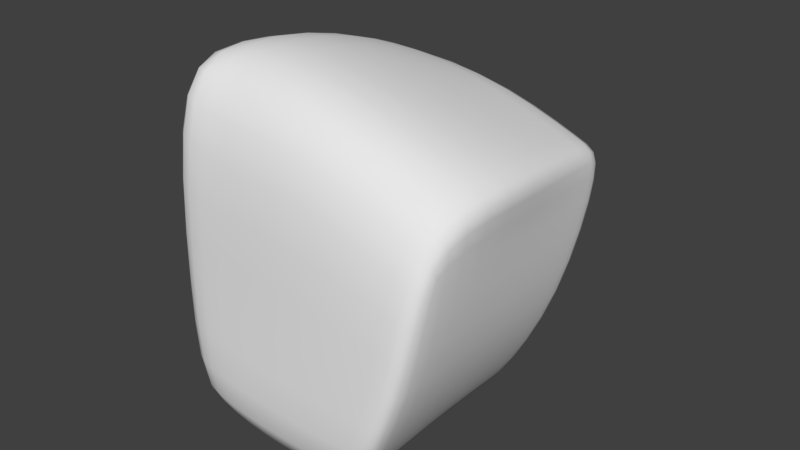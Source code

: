 # Source: Robot_02.blend  (saved by Blender 2.79.0; exported with 4.5.12 LTS)
import bpy
from mathutils import Matrix  # noqa: F401  (used for matrix-valued properties, if any)

bpy.ops.wm.read_factory_settings(use_empty=True)
scene = bpy.context.scene
scene.name = 'Scene'

# ---- collections
col_collection_1 = bpy.data.collections.new('Collection 1'); scene.collection.children.link(col_collection_1)

# ---- world
world_world = bpy.data.worlds.new('World'); scene.world = world_world
world_world.color = (0.05088, 0.05088, 0.05088)
world_world.use_sun_shadow = False
world_world.sun_shadow_jitter_overblur = 0.0
world_world.cycles.sampling_method = 'MANUAL'

# ---- meshes
me_cube_001 = bpy.data.meshes.new('Cube.001')
me_cube_001.from_pydata([(-0.5326, -0.6117, -0.9262), (-0.6538, -0.5767, 1.274), (-0.5326, 0.601, -0.9077), (-0.6538, 0.9436, 0.5085), (0.4843, -0.613, -0.9452), (0.8471, -0.5123, 0.4552), (0.4843, 0.5966, -0.9262), (0.8471, 0.9447, 0.4364), (-0.7119, -0.5655, -0.2797), (-0.7119, 0.7609, -0.2785), (0.7847, 0.7414, -0.3596), (0.7847, -0.5711, -0.3629), (-0.01064, 0.5839, -0.9791), (0.08866, 1.02, 0.7402), (-0.01064, -0.7048, -1.088), (0.08866, -0.5759, 0.9185), (0.07504, -0.5684, -0.3234), (0.07504, 0.7506, -0.3211), (-0.5326, -0.005595, -0.8937), (-0.6538, -0.06261, 0.8228), (0.4843, -0.005701, -0.9127), (0.8471, 0.002572, 0.4859), (0.7847, -0.002258, -0.3312), (-0.7119, -0.001796, -0.248), (0.08866, -0.03319, 0.974), (-0.01064, -0.006002, -0.9669), (-0.4532, 0.5984, -0.9186), (-0.5509, -0.5765, 0.8132), (-0.5922, -0.5659, -0.2863), (-0.5509, 0.944, 0.5103), (-0.4532, -0.7006, -1.025), (-0.5922, 0.7593, -0.285), (-0.4532, -0.005657, -0.9048), (-0.5509, -0.0993, 1.133), (0.7717, 0.9448, 0.4508), (0.4286, -0.7015, -1.039), (0.7049, 0.7424, -0.3553), (0.4286, 0.5951, -0.9322), (0.7717, -0.5046, 0.5007), (0.7049, -0.5708, -0.3585), (1.029, 0.002678, 0.5953), (0.4286, -0.005735, -0.9188), (-0.6538, 0.8831, 0.5283), (0.4843, 0.5578, -0.9253), (-0.7119, 0.7118, -0.2765), (-0.5326, 0.562, -0.9068), (0.8471, 0.8841, 0.4396), (0.7847, 0.6936, -0.3578), (0.08866, 0.9151, 0.6792), (-0.01064, 0.5459, -0.9783), (-0.5509, 0.8468, 0.8383), (-0.4532, 0.5595, -0.9177), (0.4286, 0.5565, -0.9313), (0.7882, 0.8843, 0.4601)], [], [(44, 42, 3, 9), (36, 34, 7, 10), (22, 21, 5, 11), (28, 27, 1, 8), (41, 20, 4, 35), (33, 19, 1, 27), (30, 28, 8, 0), (20, 22, 11, 4), (37, 36, 10, 6), (45, 44, 9, 2), (26, 31, 17, 12), (35, 39, 16, 14), (40, 24, 15, 38), (32, 25, 14, 30), (39, 38, 15, 16), (31, 29, 13, 17), (51, 49, 25, 32), (53, 48, 24, 40), (0, 8, 23, 18), (43, 47, 22, 20), (50, 42, 19, 33), (52, 43, 20, 41), (47, 46, 21, 22), (8, 1, 19, 23), (48, 50, 33, 24), (45, 51, 32, 18), (9, 3, 29, 31), (18, 32, 30, 0), (2, 9, 31, 26), (14, 16, 28, 30), (24, 33, 27, 15), (16, 15, 27, 28), (49, 52, 41, 25), (46, 53, 40, 21), (11, 5, 38, 39), (21, 40, 38, 5), (4, 11, 39, 35), (12, 17, 36, 37), (25, 41, 35, 14), (17, 13, 34, 36), (7, 34, 53, 46), (12, 37, 52, 49), (2, 26, 51, 45), (13, 29, 50, 48), (10, 7, 46, 47), (37, 6, 43, 52), (29, 3, 42, 50), (6, 10, 47, 43), (34, 13, 48, 53), (26, 12, 49, 51), (18, 23, 44, 45), (23, 19, 42, 44)])
me_cube_001.polygons.foreach_set('use_smooth', [True] * 52)
me_cube_001.use_remesh_preserve_volume = False
me_cube_001.use_remesh_preserve_attributes = False
me_cube_001.use_mirror_vertex_groups = False
me_cube_001.update()

# ---- objects
ob_cube = bpy.data.objects.new('Cube', me_cube_001)

# ---- transforms, parenting, visibility, modifiers, constraints
ob_cube.location = (0.0, 0.0, 1.053)
ob_cube.lineart.crease_threshold = 0.0
_m = ob_cube.modifiers.new('Subsurf', 'SUBSURF')
_m.uv_smooth = 'PRESERVE_CORNERS'
_m.quality = 2
_m.levels = 2
_m.show_only_control_edges = False

# ---- collection membership
col_collection_1.objects.link(ob_cube)

# ---- scene / render settings (as saved in the file)
scene.frame_start = 1; scene.frame_end = 250; scene.frame_set(1)
scene.render.engine = 'CYCLES'
scene.render.resolution_percentage = 50
scene.render.dither_intensity = 0.0
scene.cycles.use_denoising = False
scene.cycles.samples = 128
scene.cycles.sampling_pattern = 'TABULATED_SOBOL'
scene.cycles.use_adaptive_sampling = False
scene.cycles.use_light_tree = False
scene.cycles.blur_glossy = 0.0
scene.cycles.sample_clamp_indirect = 0.0
scene.view_settings.view_transform = 'Standard'
bpy.context.view_layer.update()

# ---- added for rendering (the .blend has no active camera and no usable light): camera, sun
cam_auto = bpy.data.cameras.new('AutoCamera')
cam_auto.lens = 50.0
cam_auto.sensor_width = 36.0
cam_auto.clip_end = 1000.0
ob_auto_camera = bpy.data.objects.new('AutoCamera', cam_auto)
scene.collection.objects.link(ob_auto_camera)
ob_auto_camera.location = (3.30669, -3.62055, 3.66468)
ob_auto_camera.rotation_euler = (1.09748, -7.21219e-08, 0.694738)
scene.camera = ob_auto_camera
light_auto_sun = bpy.data.lights.new('AutoSun', 'SUN')
light_auto_sun.energy = 3.0
light_auto_sun.angle = 0.0523599
ob_auto_sun = bpy.data.objects.new('AutoSun', light_auto_sun)
scene.collection.objects.link(ob_auto_sun)
ob_auto_sun.rotation_euler = (0.872665, 0.174533, 0.523599)
bpy.context.view_layer.update()
